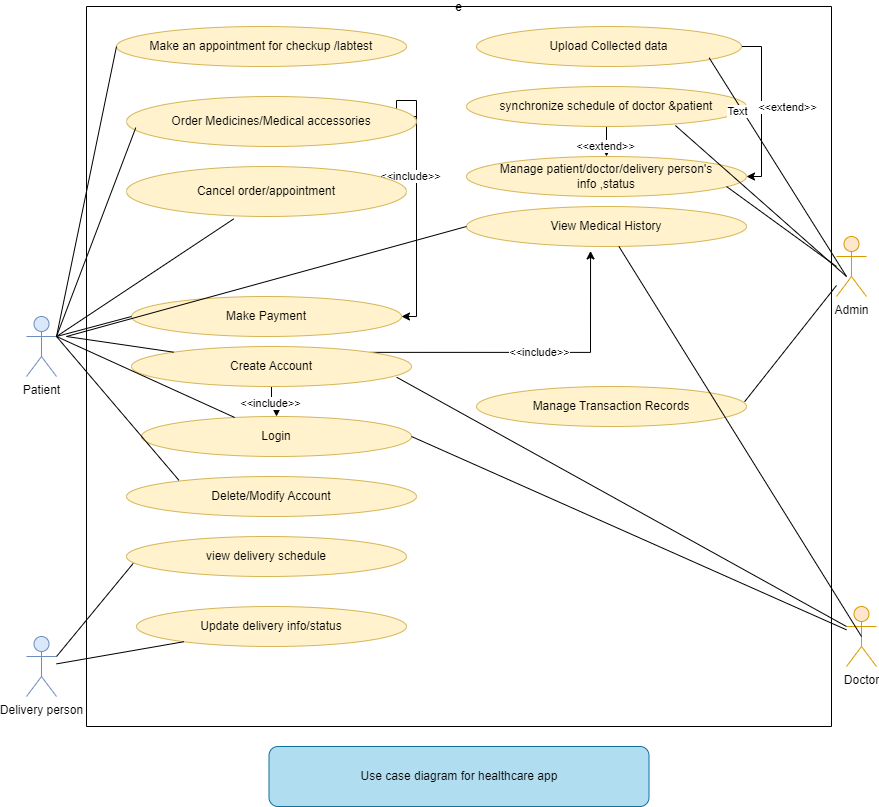

The diagram above was exported from draw.io. Its source (the exported page's mxGraphModel, read from the mxfile embedded in the PNG):
<mxGraphModel dx="1900" dy="542" grid="1" gridSize="10" guides="1" tooltips="1" connect="1" arrows="1" fold="1" page="1" pageScale="1" pageWidth="850" pageHeight="1100" math="0" shadow="0">
  <root>
    <mxCell id="0" />
    <mxCell id="1" parent="0" />
    <mxCell id="rMui5WLlSeVgZbr6Gty_-2" value="e" style="swimlane;startSize=0;" parent="1" vertex="1">
      <mxGeometry x="60" y="140" width="745" height="720" as="geometry" />
    </mxCell>
    <mxCell id="jpblraJYDztAIIdEBXsB-6" style="edgeStyle=orthogonalEdgeStyle;rounded=0;orthogonalLoop=1;jettySize=auto;html=1;exitX=1;exitY=0;exitDx=0;exitDy=0;entryX=0.443;entryY=1.11;entryDx=0;entryDy=0;entryPerimeter=0;" parent="rMui5WLlSeVgZbr6Gty_-2" source="rMui5WLlSeVgZbr6Gty_-7" target="rMui5WLlSeVgZbr6Gty_-23" edge="1">
      <mxGeometry relative="1" as="geometry">
        <Array as="points">
          <mxPoint x="504" y="346" />
        </Array>
      </mxGeometry>
    </mxCell>
    <mxCell id="jpblraJYDztAIIdEBXsB-7" value="&amp;lt;&amp;lt;include&amp;gt;&amp;gt;" style="edgeLabel;html=1;align=center;verticalAlign=middle;resizable=0;points=[];" parent="jpblraJYDztAIIdEBXsB-6" vertex="1" connectable="0">
      <mxGeometry x="0.0523" relative="1" as="geometry">
        <mxPoint as="offset" />
      </mxGeometry>
    </mxCell>
    <mxCell id="jpblraJYDztAIIdEBXsB-12" style="edgeStyle=orthogonalEdgeStyle;rounded=0;orthogonalLoop=1;jettySize=auto;html=1;exitX=0.5;exitY=1;exitDx=0;exitDy=0;" parent="rMui5WLlSeVgZbr6Gty_-2" source="rMui5WLlSeVgZbr6Gty_-7" target="rMui5WLlSeVgZbr6Gty_-9" edge="1">
      <mxGeometry relative="1" as="geometry" />
    </mxCell>
    <mxCell id="jpblraJYDztAIIdEBXsB-13" value="&amp;lt;&amp;lt;include&amp;gt;&amp;gt;" style="edgeLabel;html=1;align=center;verticalAlign=middle;resizable=0;points=[];" parent="jpblraJYDztAIIdEBXsB-12" vertex="1" connectable="0">
      <mxGeometry x="-0.1059" y="-2" relative="1" as="geometry">
        <mxPoint as="offset" />
      </mxGeometry>
    </mxCell>
    <mxCell id="rMui5WLlSeVgZbr6Gty_-7" value="Create Account" style="ellipse;whiteSpace=wrap;html=1;fillColor=#fff2cc;strokeColor=#d6b656;" parent="rMui5WLlSeVgZbr6Gty_-2" vertex="1">
      <mxGeometry x="45" y="340" width="280" height="40" as="geometry" />
    </mxCell>
    <mxCell id="rMui5WLlSeVgZbr6Gty_-8" value="Manage Transaction Records" style="ellipse;whiteSpace=wrap;html=1;fillColor=#fff2cc;strokeColor=#d6b656;" parent="rMui5WLlSeVgZbr6Gty_-2" vertex="1">
      <mxGeometry x="390" y="380" width="270" height="40" as="geometry" />
    </mxCell>
    <mxCell id="rMui5WLlSeVgZbr6Gty_-9" value="Login" style="ellipse;whiteSpace=wrap;html=1;fillColor=#fff2cc;strokeColor=#d6b656;" parent="rMui5WLlSeVgZbr6Gty_-2" vertex="1">
      <mxGeometry x="55" y="410" width="270" height="40" as="geometry" />
    </mxCell>
    <mxCell id="jpblraJYDztAIIdEBXsB-1" style="edgeStyle=orthogonalEdgeStyle;rounded=0;orthogonalLoop=1;jettySize=auto;html=1;exitX=1;exitY=0.5;exitDx=0;exitDy=0;" parent="rMui5WLlSeVgZbr6Gty_-2" source="rMui5WLlSeVgZbr6Gty_-40" target="rMui5WLlSeVgZbr6Gty_-46" edge="1">
      <mxGeometry relative="1" as="geometry">
        <Array as="points">
          <mxPoint x="330" y="94" />
          <mxPoint x="310" y="94" />
          <mxPoint x="310" y="110" />
          <mxPoint x="330" y="110" />
        </Array>
      </mxGeometry>
    </mxCell>
    <mxCell id="jpblraJYDztAIIdEBXsB-2" value="&amp;lt;&amp;lt;include&amp;gt;&amp;gt;" style="edgeLabel;html=1;align=center;verticalAlign=middle;resizable=0;points=[];" parent="jpblraJYDztAIIdEBXsB-1" vertex="1" connectable="0">
      <mxGeometry x="-0.0687" y="-7" relative="1" as="geometry">
        <mxPoint as="offset" />
      </mxGeometry>
    </mxCell>
    <mxCell id="jpblraJYDztAIIdEBXsB-4" style="edgeStyle=orthogonalEdgeStyle;rounded=0;orthogonalLoop=1;jettySize=auto;html=1;exitX=0.5;exitY=1;exitDx=0;exitDy=0;entryX=0.5;entryY=0;entryDx=0;entryDy=0;" parent="rMui5WLlSeVgZbr6Gty_-2" source="rMui5WLlSeVgZbr6Gty_-21" target="jpblraJYDztAIIdEBXsB-3" edge="1">
      <mxGeometry relative="1" as="geometry" />
    </mxCell>
    <mxCell id="jpblraJYDztAIIdEBXsB-5" value="&amp;lt;&amp;lt;extend&amp;gt;&amp;gt;" style="edgeLabel;html=1;align=center;verticalAlign=middle;resizable=0;points=[];" parent="jpblraJYDztAIIdEBXsB-4" vertex="1" connectable="0">
      <mxGeometry x="0.264" y="-2" relative="1" as="geometry">
        <mxPoint as="offset" />
      </mxGeometry>
    </mxCell>
    <mxCell id="rMui5WLlSeVgZbr6Gty_-21" value="synchronize schedule of doctor &amp;amp;patient" style="ellipse;whiteSpace=wrap;html=1;fillColor=#fff2cc;strokeColor=#d6b656;" parent="rMui5WLlSeVgZbr6Gty_-2" vertex="1">
      <mxGeometry x="380" y="80" width="280" height="40" as="geometry" />
    </mxCell>
    <mxCell id="rMui5WLlSeVgZbr6Gty_-23" value="View Medical History" style="ellipse;whiteSpace=wrap;html=1;fillColor=#fff2cc;strokeColor=#d6b656;" parent="rMui5WLlSeVgZbr6Gty_-2" vertex="1">
      <mxGeometry x="380" y="200" width="280" height="40" as="geometry" />
    </mxCell>
    <mxCell id="jpblraJYDztAIIdEBXsB-17" style="edgeStyle=orthogonalEdgeStyle;rounded=0;orthogonalLoop=1;jettySize=auto;html=1;exitX=1;exitY=0.5;exitDx=0;exitDy=0;entryX=1;entryY=0.5;entryDx=0;entryDy=0;" parent="rMui5WLlSeVgZbr6Gty_-2" source="rMui5WLlSeVgZbr6Gty_-29" target="jpblraJYDztAIIdEBXsB-3" edge="1">
      <mxGeometry relative="1" as="geometry" />
    </mxCell>
    <mxCell id="jpblraJYDztAIIdEBXsB-18" value="&amp;lt;&amp;lt;extend&amp;gt;&amp;gt;" style="edgeLabel;html=1;align=center;verticalAlign=middle;resizable=0;points=[];" parent="jpblraJYDztAIIdEBXsB-17" vertex="1" connectable="0">
      <mxGeometry x="-0.0359" relative="1" as="geometry">
        <mxPoint x="25" as="offset" />
      </mxGeometry>
    </mxCell>
    <mxCell id="rMui5WLlSeVgZbr6Gty_-29" value="Upload Collected data" style="ellipse;whiteSpace=wrap;html=1;fillColor=#fff2cc;strokeColor=#d6b656;" parent="rMui5WLlSeVgZbr6Gty_-2" vertex="1">
      <mxGeometry x="390" y="20" width="265" height="40" as="geometry" />
    </mxCell>
    <mxCell id="rMui5WLlSeVgZbr6Gty_-39" value="Make an appointment for checkup /labtest" style="ellipse;whiteSpace=wrap;html=1;fillColor=#fff2cc;strokeColor=#d6b656;" parent="rMui5WLlSeVgZbr6Gty_-2" vertex="1">
      <mxGeometry x="30" y="20" width="290" height="40" as="geometry" />
    </mxCell>
    <mxCell id="rMui5WLlSeVgZbr6Gty_-40" value="Order Medicines/Medical accessories" style="ellipse;whiteSpace=wrap;html=1;fillColor=#fff2cc;strokeColor=#d6b656;" parent="rMui5WLlSeVgZbr6Gty_-2" vertex="1">
      <mxGeometry x="40" y="90" width="290" height="50" as="geometry" />
    </mxCell>
    <mxCell id="rMui5WLlSeVgZbr6Gty_-44" value="view delivery schedule" style="ellipse;whiteSpace=wrap;html=1;fillColor=#fff2cc;strokeColor=#d6b656;" parent="rMui5WLlSeVgZbr6Gty_-2" vertex="1">
      <mxGeometry x="40" y="530" width="280" height="40" as="geometry" />
    </mxCell>
    <mxCell id="rMui5WLlSeVgZbr6Gty_-46" value="Make Payment" style="ellipse;whiteSpace=wrap;html=1;fillColor=#fff2cc;strokeColor=#d6b656;" parent="rMui5WLlSeVgZbr6Gty_-2" vertex="1">
      <mxGeometry x="45" y="290" width="270" height="40" as="geometry" />
    </mxCell>
    <mxCell id="rMui5WLlSeVgZbr6Gty_-49" value="Cancel order/appointment" style="ellipse;whiteSpace=wrap;html=1;fillColor=#fff2cc;strokeColor=#d6b656;" parent="rMui5WLlSeVgZbr6Gty_-2" vertex="1">
      <mxGeometry x="40" y="160" width="280" height="50" as="geometry" />
    </mxCell>
    <mxCell id="rMui5WLlSeVgZbr6Gty_-52" value="Update delivery info/status" style="ellipse;whiteSpace=wrap;html=1;fillColor=#fff2cc;strokeColor=#d6b656;" parent="rMui5WLlSeVgZbr6Gty_-2" vertex="1">
      <mxGeometry x="50" y="600" width="270" height="40" as="geometry" />
    </mxCell>
    <mxCell id="rMui5WLlSeVgZbr6Gty_-55" value="Delete/Modify Account" style="ellipse;whiteSpace=wrap;html=1;fillColor=#fff2cc;strokeColor=#d6b656;" parent="rMui5WLlSeVgZbr6Gty_-2" vertex="1">
      <mxGeometry x="40" y="470" width="290" height="40" as="geometry" />
    </mxCell>
    <mxCell id="jpblraJYDztAIIdEBXsB-3" value="Manage patient/doctor/delivery person's&lt;br style=&quot;border-color: var(--border-color);&quot;&gt;info ,status" style="ellipse;whiteSpace=wrap;html=1;fillColor=#fff2cc;strokeColor=#d6b656;" parent="rMui5WLlSeVgZbr6Gty_-2" vertex="1">
      <mxGeometry x="380" y="150" width="280" height="40" as="geometry" />
    </mxCell>
    <mxCell id="6Z5e3bcfpViGx0Cc8d0F-2" value="" style="endArrow=none;html=1;rounded=0;" edge="1" parent="rMui5WLlSeVgZbr6Gty_-2">
      <mxGeometry width="50" height="50" relative="1" as="geometry">
        <mxPoint x="640" y="180" as="sourcePoint" />
        <mxPoint x="750" y="260" as="targetPoint" />
      </mxGeometry>
    </mxCell>
    <mxCell id="rMui5WLlSeVgZbr6Gty_-5" value="Delivery person" style="shape=umlActor;verticalLabelPosition=bottom;verticalAlign=top;html=1;outlineConnect=0;fillColor=#dae8fc;strokeColor=#6c8ebf;" parent="1" vertex="1">
      <mxGeometry y="770" width="30" height="60" as="geometry" />
    </mxCell>
    <mxCell id="rMui5WLlSeVgZbr6Gty_-6" value="Doctor" style="shape=umlActor;verticalLabelPosition=bottom;verticalAlign=top;html=1;outlineConnect=0;fillColor=#ffe6cc;strokeColor=#d79b00;" parent="1" vertex="1">
      <mxGeometry x="820" y="740" width="30" height="60" as="geometry" />
    </mxCell>
    <mxCell id="rMui5WLlSeVgZbr6Gty_-16" value="" style="endArrow=none;html=1;rounded=0;exitX=0.993;exitY=0.38;exitDx=0;exitDy=0;exitPerimeter=0;" parent="1" source="rMui5WLlSeVgZbr6Gty_-8" target="rMui5WLlSeVgZbr6Gty_-62" edge="1">
      <mxGeometry width="50" height="50" relative="1" as="geometry">
        <mxPoint x="587" y="598" as="sourcePoint" />
        <mxPoint x="810" y="420" as="targetPoint" />
      </mxGeometry>
    </mxCell>
    <mxCell id="rMui5WLlSeVgZbr6Gty_-19" value="" style="endArrow=none;html=1;rounded=0;exitX=1;exitY=0.5;exitDx=0;exitDy=0;" parent="1" source="rMui5WLlSeVgZbr6Gty_-9" target="rMui5WLlSeVgZbr6Gty_-6" edge="1">
      <mxGeometry width="50" height="50" relative="1" as="geometry">
        <mxPoint x="600" y="810" as="sourcePoint" />
        <mxPoint x="810" y="770" as="targetPoint" />
      </mxGeometry>
    </mxCell>
    <mxCell id="rMui5WLlSeVgZbr6Gty_-20" value="" style="endArrow=none;html=1;rounded=0;exitX=0.947;exitY=0.768;exitDx=0;exitDy=0;exitPerimeter=0;entryX=0;entryY=0.3333333333333333;entryDx=0;entryDy=0;entryPerimeter=0;" parent="1" source="rMui5WLlSeVgZbr6Gty_-7" target="rMui5WLlSeVgZbr6Gty_-6" edge="1">
      <mxGeometry width="50" height="50" relative="1" as="geometry">
        <mxPoint x="560" y="580" as="sourcePoint" />
        <mxPoint x="750" y="815" as="targetPoint" />
      </mxGeometry>
    </mxCell>
    <mxCell id="rMui5WLlSeVgZbr6Gty_-22" value="" style="endArrow=none;html=1;rounded=0;exitX=0.746;exitY=0.976;exitDx=0;exitDy=0;exitPerimeter=0;fontStyle=1" parent="1" source="rMui5WLlSeVgZbr6Gty_-21" edge="1">
      <mxGeometry width="50" height="50" relative="1" as="geometry">
        <mxPoint x="690" y="580" as="sourcePoint" />
        <mxPoint x="820" y="410" as="targetPoint" />
      </mxGeometry>
    </mxCell>
    <mxCell id="rMui5WLlSeVgZbr6Gty_-41" value="" style="endArrow=none;html=1;rounded=0;entryX=0;entryY=0.5;entryDx=0;entryDy=0;exitX=1;exitY=0.3333333333333333;exitDx=0;exitDy=0;exitPerimeter=0;" parent="1" source="rMui5WLlSeVgZbr6Gty_-63" target="rMui5WLlSeVgZbr6Gty_-39" edge="1">
      <mxGeometry width="50" height="50" relative="1" as="geometry">
        <mxPoint x="32.5" y="456" as="sourcePoint" />
        <mxPoint x="110" y="410" as="targetPoint" />
      </mxGeometry>
    </mxCell>
    <mxCell id="rMui5WLlSeVgZbr6Gty_-42" value="" style="endArrow=none;html=1;rounded=0;entryX=0.032;entryY=0.624;entryDx=0;entryDy=0;entryPerimeter=0;" parent="1" target="rMui5WLlSeVgZbr6Gty_-40" edge="1">
      <mxGeometry width="50" height="50" relative="1" as="geometry">
        <mxPoint x="30" y="470" as="sourcePoint" />
        <mxPoint x="110" y="440" as="targetPoint" />
      </mxGeometry>
    </mxCell>
    <mxCell id="rMui5WLlSeVgZbr6Gty_-43" value="" style="endArrow=none;html=1;rounded=0;entryX=0.5;entryY=0.5;entryDx=0;entryDy=0;entryPerimeter=0;" parent="1" source="rMui5WLlSeVgZbr6Gty_-23" target="rMui5WLlSeVgZbr6Gty_-6" edge="1">
      <mxGeometry width="50" height="50" relative="1" as="geometry">
        <mxPoint x="506" y="588" as="sourcePoint" />
        <mxPoint x="760" y="825" as="targetPoint" />
      </mxGeometry>
    </mxCell>
    <mxCell id="rMui5WLlSeVgZbr6Gty_-48" value="" style="endArrow=none;html=1;rounded=0;entryX=0.024;entryY=0.672;entryDx=0;entryDy=0;entryPerimeter=0;exitX=1;exitY=0.3333333333333333;exitDx=0;exitDy=0;exitPerimeter=0;" parent="1" source="rMui5WLlSeVgZbr6Gty_-5" target="rMui5WLlSeVgZbr6Gty_-44" edge="1">
      <mxGeometry width="50" height="50" relative="1" as="geometry">
        <mxPoint x="60" y="820" as="sourcePoint" />
        <mxPoint x="110" y="770" as="targetPoint" />
      </mxGeometry>
    </mxCell>
    <mxCell id="rMui5WLlSeVgZbr6Gty_-53" value="" style="endArrow=none;html=1;rounded=0;" parent="1" source="rMui5WLlSeVgZbr6Gty_-5" target="rMui5WLlSeVgZbr6Gty_-52" edge="1">
      <mxGeometry width="50" height="50" relative="1" as="geometry">
        <mxPoint x="25" y="810" as="sourcePoint" />
        <mxPoint x="116" y="834" as="targetPoint" />
      </mxGeometry>
    </mxCell>
    <mxCell id="rMui5WLlSeVgZbr6Gty_-56" value="" style="endArrow=none;html=1;rounded=0;entryX=0.181;entryY=0.096;entryDx=0;entryDy=0;entryPerimeter=0;exitX=1;exitY=0.3333333333333333;exitDx=0;exitDy=0;exitPerimeter=0;" parent="1" source="rMui5WLlSeVgZbr6Gty_-63" target="rMui5WLlSeVgZbr6Gty_-55" edge="1">
      <mxGeometry width="50" height="50" relative="1" as="geometry">
        <mxPoint x="30" y="480" as="sourcePoint" />
        <mxPoint x="80" y="430" as="targetPoint" />
      </mxGeometry>
    </mxCell>
    <mxCell id="rMui5WLlSeVgZbr6Gty_-57" value="Use case diagram for healthcare app" style="rounded=1;whiteSpace=wrap;html=1;fillColor=#b1ddf0;strokeColor=#10739e;" parent="1" vertex="1">
      <mxGeometry x="242.5" y="880" width="380" height="60" as="geometry" />
    </mxCell>
    <mxCell id="rMui5WLlSeVgZbr6Gty_-30" value="" style="endArrow=none;html=1;rounded=0;exitX=0.878;exitY=0.784;exitDx=0;exitDy=0;exitPerimeter=0;entryX=0;entryY=0.3333333333333333;entryDx=0;entryDy=0;entryPerimeter=0;" parent="1" source="rMui5WLlSeVgZbr6Gty_-29" edge="1">
      <mxGeometry width="50" height="50" relative="1" as="geometry">
        <mxPoint x="641" y="449" as="sourcePoint" />
        <mxPoint x="820" y="410" as="targetPoint" />
      </mxGeometry>
    </mxCell>
    <mxCell id="-wP7Y_QDNHhLtoxSA_8K-1" value="Text" style="edgeLabel;html=1;align=center;verticalAlign=middle;resizable=0;points=[];" parent="rMui5WLlSeVgZbr6Gty_-30" vertex="1" connectable="0">
      <mxGeometry x="-0.5383" y="-4" relative="1" as="geometry">
        <mxPoint x="-1" as="offset" />
      </mxGeometry>
    </mxCell>
    <mxCell id="rMui5WLlSeVgZbr6Gty_-62" value="Admin" style="shape=umlActor;verticalLabelPosition=bottom;verticalAlign=top;html=1;outlineConnect=0;fillColor=#ffe6cc;strokeColor=#d79b00;" parent="1" vertex="1">
      <mxGeometry x="810" y="370" width="30" height="60" as="geometry" />
    </mxCell>
    <mxCell id="rMui5WLlSeVgZbr6Gty_-63" value="Patient" style="shape=umlActor;verticalLabelPosition=bottom;verticalAlign=top;html=1;outlineConnect=0;fillColor=#dae8fc;strokeColor=#6c8ebf;" parent="1" vertex="1">
      <mxGeometry y="450" width="30" height="60" as="geometry" />
    </mxCell>
    <mxCell id="jpblraJYDztAIIdEBXsB-11" value="" style="endArrow=none;html=1;rounded=0;entryX=0.383;entryY=1.048;entryDx=0;entryDy=0;entryPerimeter=0;" parent="1" target="rMui5WLlSeVgZbr6Gty_-49" edge="1">
      <mxGeometry width="50" height="50" relative="1" as="geometry">
        <mxPoint x="30" y="470" as="sourcePoint" />
        <mxPoint x="80" y="420" as="targetPoint" />
      </mxGeometry>
    </mxCell>
    <mxCell id="-wP7Y_QDNHhLtoxSA_8K-3" value="" style="endArrow=none;html=1;rounded=0;entryX=0;entryY=0.5;entryDx=0;entryDy=0;" parent="1" target="rMui5WLlSeVgZbr6Gty_-46" edge="1">
      <mxGeometry width="50" height="50" relative="1" as="geometry">
        <mxPoint x="30" y="470" as="sourcePoint" />
        <mxPoint x="80" y="420" as="targetPoint" />
      </mxGeometry>
    </mxCell>
    <mxCell id="-wP7Y_QDNHhLtoxSA_8K-4" value="" style="endArrow=none;html=1;rounded=0;" parent="1" target="rMui5WLlSeVgZbr6Gty_-7" edge="1">
      <mxGeometry width="50" height="50" relative="1" as="geometry">
        <mxPoint x="40" y="470" as="sourcePoint" />
        <mxPoint x="90" y="420" as="targetPoint" />
      </mxGeometry>
    </mxCell>
    <mxCell id="-wP7Y_QDNHhLtoxSA_8K-7" value="" style="endArrow=none;html=1;rounded=0;entryX=0;entryY=0.5;entryDx=0;entryDy=0;" parent="1" target="rMui5WLlSeVgZbr6Gty_-23" edge="1">
      <mxGeometry width="50" height="50" relative="1" as="geometry">
        <mxPoint x="40" y="470" as="sourcePoint" />
        <mxPoint x="80" y="410" as="targetPoint" />
      </mxGeometry>
    </mxCell>
    <mxCell id="6Z5e3bcfpViGx0Cc8d0F-1" value="" style="endArrow=none;html=1;rounded=0;" edge="1" parent="1" target="rMui5WLlSeVgZbr6Gty_-9">
      <mxGeometry width="50" height="50" relative="1" as="geometry">
        <mxPoint x="30" y="470" as="sourcePoint" />
        <mxPoint x="80" y="430" as="targetPoint" />
      </mxGeometry>
    </mxCell>
  </root>
</mxGraphModel>